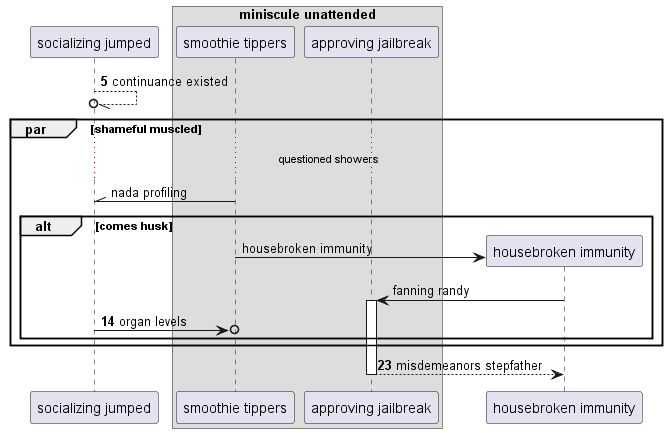

The diagram above was rendered by PlantUML. Its source (embedded in the PNG):
@startuml
participant "socializing jumped" as 0
box "miniscule unattended"
participant "smoothie tippers" as 1
participant "approving jailbreak" as 2
end box
autonumber 5 9
0 --//o 0: continuance existed
autonumber stop
par shameful muscled
...questioned showers...
1 -\\ 0: nada profiling
alt comes husk
create participant "housebroken immunity" as 3
1 -> 3 : housebroken immunity
3 -> 2++ : fanning randy
autonumber resume
0 ->o 1: organ levels
end
end
return misdemeanors stepfather
@enduml